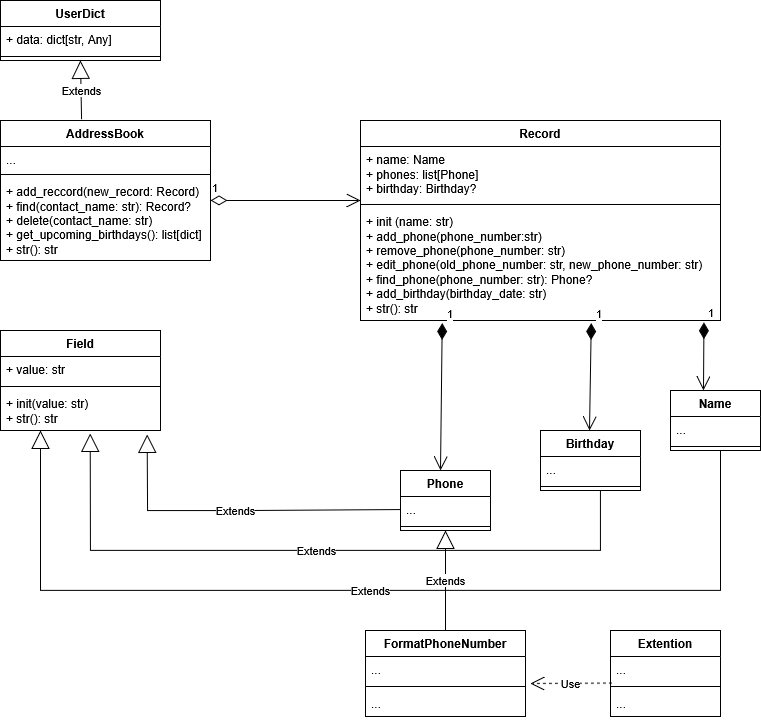

The diagram above was exported from draw.io. Its source (the exported page's mxGraphModel, read from the mxfile embedded in the PNG):
<mxGraphModel dx="991" dy="535" grid="1" gridSize="10" guides="1" tooltips="1" connect="1" arrows="1" fold="1" page="1" pageScale="1" pageWidth="827" pageHeight="1169" math="0" shadow="0">
  <root>
    <mxCell id="0" />
    <mxCell id="1" parent="0" />
    <mxCell id="tzfC7JmGwYiQNKKPOEtR-6" parent="1" style="swimlane;fontStyle=1;align=center;verticalAlign=top;childLayout=stackLayout;horizontal=1;startSize=26;horizontalStack=0;resizeParent=1;resizeParentMax=0;resizeLast=0;collapsible=1;marginBottom=0;whiteSpace=wrap;html=1;" value="Field" vertex="1">
      <mxGeometry height="100" width="160" x="40" y="340" as="geometry" />
    </mxCell>
    <mxCell id="tzfC7JmGwYiQNKKPOEtR-7" parent="tzfC7JmGwYiQNKKPOEtR-6" style="text;strokeColor=none;fillColor=none;align=left;verticalAlign=top;spacingLeft=4;spacingRight=4;overflow=hidden;rotatable=0;points=[[0,0.5],[1,0.5]];portConstraint=eastwest;whiteSpace=wrap;html=1;" value="+ value: str" vertex="1">
      <mxGeometry height="26" width="160" y="26" as="geometry" />
    </mxCell>
    <mxCell id="tzfC7JmGwYiQNKKPOEtR-8" parent="tzfC7JmGwYiQNKKPOEtR-6" style="line;strokeWidth=1;fillColor=none;align=left;verticalAlign=middle;spacingTop=-1;spacingLeft=3;spacingRight=3;rotatable=0;labelPosition=right;points=[];portConstraint=eastwest;strokeColor=inherit;" value="" vertex="1">
      <mxGeometry height="8" width="160" y="52" as="geometry" />
    </mxCell>
    <mxCell id="tzfC7JmGwYiQNKKPOEtR-9" parent="tzfC7JmGwYiQNKKPOEtR-6" style="text;strokeColor=none;fillColor=none;align=left;verticalAlign=top;spacingLeft=4;spacingRight=4;overflow=hidden;rotatable=0;points=[[0,0.5],[1,0.5]];portConstraint=eastwest;whiteSpace=wrap;html=1;" value="&lt;div&gt;+ init(value: str)&lt;/div&gt;&lt;div&gt;+ str(): str&lt;/div&gt;" vertex="1">
      <mxGeometry height="40" width="160" y="60" as="geometry" />
    </mxCell>
    <mxCell id="tzfC7JmGwYiQNKKPOEtR-10" parent="1" style="swimlane;fontStyle=1;align=center;verticalAlign=top;childLayout=stackLayout;horizontal=1;startSize=26;horizontalStack=0;resizeParent=1;resizeParentMax=0;resizeLast=0;collapsible=1;marginBottom=0;whiteSpace=wrap;html=1;" value="Name" vertex="1">
      <mxGeometry height="60" width="90" x="710" y="400" as="geometry" />
    </mxCell>
    <mxCell id="tzfC7JmGwYiQNKKPOEtR-11" parent="tzfC7JmGwYiQNKKPOEtR-10" style="text;strokeColor=none;fillColor=none;align=left;verticalAlign=top;spacingLeft=4;spacingRight=4;overflow=hidden;rotatable=0;points=[[0,0.5],[1,0.5]];portConstraint=eastwest;whiteSpace=wrap;html=1;" value="..." vertex="1">
      <mxGeometry height="26" width="90" y="26" as="geometry" />
    </mxCell>
    <mxCell id="tzfC7JmGwYiQNKKPOEtR-12" parent="tzfC7JmGwYiQNKKPOEtR-10" style="line;strokeWidth=1;fillColor=none;align=left;verticalAlign=middle;spacingTop=-1;spacingLeft=3;spacingRight=3;rotatable=0;labelPosition=right;points=[];portConstraint=eastwest;strokeColor=inherit;" value="" vertex="1">
      <mxGeometry height="8" width="90" y="52" as="geometry" />
    </mxCell>
    <mxCell id="tzfC7JmGwYiQNKKPOEtR-29" parent="1" style="swimlane;fontStyle=1;align=center;verticalAlign=top;childLayout=stackLayout;horizontal=1;startSize=26;horizontalStack=0;resizeParent=1;resizeParentMax=0;resizeLast=0;collapsible=1;marginBottom=0;whiteSpace=wrap;html=1;" value="Phone" vertex="1">
      <mxGeometry height="60" width="90" x="440" y="480" as="geometry" />
    </mxCell>
    <mxCell id="tzfC7JmGwYiQNKKPOEtR-30" parent="tzfC7JmGwYiQNKKPOEtR-29" style="text;strokeColor=none;fillColor=none;align=left;verticalAlign=top;spacingLeft=4;spacingRight=4;overflow=hidden;rotatable=0;points=[[0,0.5],[1,0.5]];portConstraint=eastwest;whiteSpace=wrap;html=1;" value="..." vertex="1">
      <mxGeometry height="26" width="90" y="26" as="geometry" />
    </mxCell>
    <mxCell id="tzfC7JmGwYiQNKKPOEtR-31" parent="tzfC7JmGwYiQNKKPOEtR-29" style="line;strokeWidth=1;fillColor=none;align=left;verticalAlign=middle;spacingTop=-1;spacingLeft=3;spacingRight=3;rotatable=0;labelPosition=right;points=[];portConstraint=eastwest;strokeColor=inherit;" value="" vertex="1">
      <mxGeometry height="8" width="90" y="52" as="geometry" />
    </mxCell>
    <mxCell id="tzfC7JmGwYiQNKKPOEtR-34" parent="1" style="swimlane;fontStyle=1;align=center;verticalAlign=top;childLayout=stackLayout;horizontal=1;startSize=26;horizontalStack=0;resizeParent=1;resizeParentMax=0;resizeLast=0;collapsible=1;marginBottom=0;whiteSpace=wrap;html=1;" value="Birthday" vertex="1">
      <mxGeometry height="60" width="100" x="580" y="440" as="geometry" />
    </mxCell>
    <mxCell id="tzfC7JmGwYiQNKKPOEtR-35" parent="tzfC7JmGwYiQNKKPOEtR-34" style="text;strokeColor=none;fillColor=none;align=left;verticalAlign=top;spacingLeft=4;spacingRight=4;overflow=hidden;rotatable=0;points=[[0,0.5],[1,0.5]];portConstraint=eastwest;whiteSpace=wrap;html=1;" value="..." vertex="1">
      <mxGeometry height="26" width="100" y="26" as="geometry" />
    </mxCell>
    <mxCell id="tzfC7JmGwYiQNKKPOEtR-36" parent="tzfC7JmGwYiQNKKPOEtR-34" style="line;strokeWidth=1;fillColor=none;align=left;verticalAlign=middle;spacingTop=-1;spacingLeft=3;spacingRight=3;rotatable=0;labelPosition=right;points=[];portConstraint=eastwest;strokeColor=inherit;" value="" vertex="1">
      <mxGeometry height="8" width="100" y="52" as="geometry" />
    </mxCell>
    <mxCell id="tzfC7JmGwYiQNKKPOEtR-38" parent="1" style="swimlane;fontStyle=1;align=center;verticalAlign=top;childLayout=stackLayout;horizontal=1;startSize=26;horizontalStack=0;resizeParent=1;resizeParentMax=0;resizeLast=0;collapsible=1;marginBottom=0;whiteSpace=wrap;html=1;" value="Record" vertex="1">
      <mxGeometry height="200" width="360" x="400" y="130" as="geometry" />
    </mxCell>
    <mxCell id="tzfC7JmGwYiQNKKPOEtR-39" parent="tzfC7JmGwYiQNKKPOEtR-38" style="text;strokeColor=none;fillColor=none;align=left;verticalAlign=top;spacingLeft=4;spacingRight=4;overflow=hidden;rotatable=0;points=[[0,0.5],[1,0.5]];portConstraint=eastwest;whiteSpace=wrap;html=1;" value="&lt;div&gt;+ name: Name&lt;/div&gt;&lt;div&gt;+ phones: list[Phone]&lt;/div&gt;&lt;div&gt;+ birthday: Birthday?&amp;nbsp;&lt;/div&gt;" vertex="1">
      <mxGeometry height="54" width="360" y="26" as="geometry" />
    </mxCell>
    <mxCell id="tzfC7JmGwYiQNKKPOEtR-40" parent="tzfC7JmGwYiQNKKPOEtR-38" style="line;strokeWidth=1;fillColor=none;align=left;verticalAlign=middle;spacingTop=-1;spacingLeft=3;spacingRight=3;rotatable=0;labelPosition=right;points=[];portConstraint=eastwest;strokeColor=inherit;" value="" vertex="1">
      <mxGeometry height="8" width="360" y="80" as="geometry" />
    </mxCell>
    <mxCell id="tzfC7JmGwYiQNKKPOEtR-41" parent="tzfC7JmGwYiQNKKPOEtR-38" style="text;strokeColor=none;fillColor=none;align=left;verticalAlign=top;spacingLeft=4;spacingRight=4;overflow=hidden;rotatable=0;points=[[0,0.5],[1,0.5]];portConstraint=eastwest;whiteSpace=wrap;html=1;" value="&lt;div&gt;+ init (name: str)&lt;/div&gt;&lt;div&gt;+ add_phone(phone_number:str)&lt;/div&gt;&lt;div&gt;+ remove_phone(phone_number: str)&lt;/div&gt;&lt;div&gt;+ edit_phone(old_phone_number: str, new_phone_number: str)&lt;/div&gt;&lt;div&gt;+ find_phone(phone_number: str): Phone?&lt;/div&gt;&lt;div&gt;+ add_birthday(birthday_date: str)&lt;/div&gt;&lt;div&gt;+ str(): str&lt;/div&gt;&lt;div&gt;&lt;br&gt;&lt;/div&gt;" vertex="1">
      <mxGeometry height="112" width="360" y="88" as="geometry" />
    </mxCell>
    <mxCell id="9LFe6Su6IMF0aP51u5Ru-1" parent="1" style="swimlane;fontStyle=1;align=center;verticalAlign=top;childLayout=stackLayout;horizontal=1;startSize=26;horizontalStack=0;resizeParent=1;resizeParentMax=0;resizeLast=0;collapsible=1;marginBottom=0;whiteSpace=wrap;html=1;" value="UserDict" vertex="1">
      <mxGeometry height="60" width="160" x="40" y="10" as="geometry" />
    </mxCell>
    <mxCell id="9LFe6Su6IMF0aP51u5Ru-2" parent="9LFe6Su6IMF0aP51u5Ru-1" style="text;strokeColor=none;fillColor=none;align=left;verticalAlign=top;spacingLeft=4;spacingRight=4;overflow=hidden;rotatable=0;points=[[0,0.5],[1,0.5]];portConstraint=eastwest;whiteSpace=wrap;html=1;" value="+ data: dict[str, Any]" vertex="1">
      <mxGeometry height="26" width="160" y="26" as="geometry" />
    </mxCell>
    <mxCell id="9LFe6Su6IMF0aP51u5Ru-3" parent="9LFe6Su6IMF0aP51u5Ru-1" style="line;strokeWidth=1;fillColor=none;align=left;verticalAlign=middle;spacingTop=-1;spacingLeft=3;spacingRight=3;rotatable=0;labelPosition=right;points=[];portConstraint=eastwest;strokeColor=inherit;" value="" vertex="1">
      <mxGeometry height="8" width="160" y="52" as="geometry" />
    </mxCell>
    <mxCell id="9LFe6Su6IMF0aP51u5Ru-5" parent="1" style="swimlane;fontStyle=1;align=center;verticalAlign=top;childLayout=stackLayout;horizontal=1;startSize=26;horizontalStack=0;resizeParent=1;resizeParentMax=0;resizeLast=0;collapsible=1;marginBottom=0;whiteSpace=wrap;html=1;" value="AddressBook" vertex="1">
      <mxGeometry height="140" width="210" x="40" y="130" as="geometry" />
    </mxCell>
    <mxCell id="9LFe6Su6IMF0aP51u5Ru-6" parent="9LFe6Su6IMF0aP51u5Ru-5" style="text;strokeColor=none;fillColor=none;align=left;verticalAlign=top;spacingLeft=4;spacingRight=4;overflow=hidden;rotatable=0;points=[[0,0.5],[1,0.5]];portConstraint=eastwest;whiteSpace=wrap;html=1;" value="..." vertex="1">
      <mxGeometry height="24" width="210" y="26" as="geometry" />
    </mxCell>
    <mxCell id="9LFe6Su6IMF0aP51u5Ru-7" parent="9LFe6Su6IMF0aP51u5Ru-5" style="line;strokeWidth=1;fillColor=none;align=left;verticalAlign=middle;spacingTop=-1;spacingLeft=3;spacingRight=3;rotatable=0;labelPosition=right;points=[];portConstraint=eastwest;strokeColor=inherit;" value="" vertex="1">
      <mxGeometry height="8" width="210" y="50" as="geometry" />
    </mxCell>
    <mxCell id="9LFe6Su6IMF0aP51u5Ru-8" parent="9LFe6Su6IMF0aP51u5Ru-5" style="text;strokeColor=none;fillColor=none;align=left;verticalAlign=top;spacingLeft=4;spacingRight=4;overflow=hidden;rotatable=0;points=[[0,0.5],[1,0.5]];portConstraint=eastwest;whiteSpace=wrap;html=1;" value="&lt;div&gt;+ add_reccord(new_record: Record)&lt;/div&gt;&lt;div&gt;+ find(contact_name: str): Record?&lt;/div&gt;&lt;div&gt;+ delete(contact_name: str)&lt;/div&gt;&lt;div&gt;+ get_upcoming_birthdays(): list[dict]&lt;/div&gt;&lt;div&gt;+ str(): str&lt;/div&gt;" vertex="1">
      <mxGeometry height="82" width="210" y="58" as="geometry" />
    </mxCell>
    <mxCell id="9LFe6Su6IMF0aP51u5Ru-9" edge="1" parent="1" source="9LFe6Su6IMF0aP51u5Ru-5" style="endArrow=block;endSize=16;endFill=0;html=1;rounded=0;entryX=0.5;entryY=1;entryDx=0;entryDy=0;exitX=0.386;exitY=-0.009;exitDx=0;exitDy=0;exitPerimeter=0;" target="9LFe6Su6IMF0aP51u5Ru-1" value="Extends">
      <mxGeometry relative="1" width="160" as="geometry">
        <mxPoint x="400" y="120" as="sourcePoint" />
        <mxPoint x="560" y="120" as="targetPoint" />
      </mxGeometry>
    </mxCell>
    <mxCell id="9LFe6Su6IMF0aP51u5Ru-10" edge="1" parent="1" style="endArrow=open;html=1;endSize=12;startArrow=diamondThin;startSize=14;startFill=0;edgeStyle=orthogonalEdgeStyle;align=left;verticalAlign=bottom;rounded=0;" value="1">
      <mxGeometry relative="1" x="-1" y="3" as="geometry">
        <mxPoint x="250" y="210" as="sourcePoint" />
        <mxPoint x="400" y="210" as="targetPoint" />
      </mxGeometry>
    </mxCell>
    <mxCell id="9LFe6Su6IMF0aP51u5Ru-11" edge="1" parent="1" source="tzfC7JmGwYiQNKKPOEtR-30" style="endArrow=block;endSize=16;endFill=0;html=1;rounded=0;exitX=0;exitY=0.5;exitDx=0;exitDy=0;entryX=0.916;entryY=1.095;entryDx=0;entryDy=0;entryPerimeter=0;" target="tzfC7JmGwYiQNKKPOEtR-9" value="Extends">
      <mxGeometry relative="1" width="160" as="geometry">
        <Array as="points">
          <mxPoint x="280" y="520" />
          <mxPoint x="187" y="520" />
        </Array>
        <mxPoint x="84.5" y="514" as="sourcePoint" />
        <mxPoint x="84.5" y="440" as="targetPoint" />
      </mxGeometry>
    </mxCell>
    <mxCell id="9LFe6Su6IMF0aP51u5Ru-12" edge="1" parent="1" style="endArrow=block;endSize=16;endFill=0;html=1;rounded=0;entryX=0.561;entryY=1.075;entryDx=0;entryDy=0;entryPerimeter=0;" target="tzfC7JmGwYiQNKKPOEtR-9" value="Extends">
      <mxGeometry relative="1" width="160" as="geometry">
        <Array as="points">
          <mxPoint x="640" y="560" />
          <mxPoint x="360" y="560" />
          <mxPoint x="280" y="560" />
          <mxPoint x="184" y="560" />
          <mxPoint x="130" y="560" />
        </Array>
        <mxPoint x="640" y="500" as="sourcePoint" />
        <mxPoint x="152" y="442" as="targetPoint" />
      </mxGeometry>
    </mxCell>
    <mxCell id="9LFe6Su6IMF0aP51u5Ru-13" edge="1" parent="1" style="endArrow=block;endSize=16;endFill=0;html=1;rounded=0;entryX=0.25;entryY=1;entryDx=0;entryDy=0;" target="tzfC7JmGwYiQNKKPOEtR-6" value="Extends">
      <mxGeometry relative="1" width="160" as="geometry">
        <Array as="points">
          <mxPoint x="760" y="600" />
          <mxPoint x="80" y="600" />
        </Array>
        <mxPoint x="760" y="460" as="sourcePoint" />
        <mxPoint x="322" y="360" as="targetPoint" />
      </mxGeometry>
    </mxCell>
    <mxCell id="9LFe6Su6IMF0aP51u5Ru-14" edge="1" parent="1" source="tzfC7JmGwYiQNKKPOEtR-41" style="endArrow=open;html=1;endSize=12;startArrow=diamondThin;startSize=14;startFill=1;align=left;verticalAlign=bottom;rounded=0;exitX=0.227;exitY=1.023;exitDx=0;exitDy=0;exitPerimeter=0;" value="1">
      <mxGeometry relative="1" x="-1" y="3" as="geometry">
        <mxPoint x="390" y="380" as="sourcePoint" />
        <mxPoint x="480" y="480" as="targetPoint" />
      </mxGeometry>
    </mxCell>
    <mxCell id="9LFe6Su6IMF0aP51u5Ru-15" edge="1" parent="1" source="tzfC7JmGwYiQNKKPOEtR-41" style="endArrow=open;html=1;endSize=12;startArrow=diamondThin;startSize=14;startFill=1;align=left;verticalAlign=bottom;rounded=0;exitX=0.641;exitY=1.023;exitDx=0;exitDy=0;exitPerimeter=0;" value="1">
      <mxGeometry relative="1" x="-1" y="3" as="geometry">
        <mxPoint x="631" y="353" as="sourcePoint" />
        <mxPoint x="629" y="440" as="targetPoint" />
      </mxGeometry>
    </mxCell>
    <mxCell id="9LFe6Su6IMF0aP51u5Ru-16" edge="1" parent="1" source="tzfC7JmGwYiQNKKPOEtR-41" style="endArrow=open;html=1;endSize=12;startArrow=diamondThin;startSize=14;startFill=1;align=left;verticalAlign=bottom;rounded=0;exitX=0.954;exitY=1.016;exitDx=0;exitDy=0;exitPerimeter=0;" value="1">
      <mxGeometry relative="1" x="-1" y="3" as="geometry">
        <mxPoint x="742" y="356.5" as="sourcePoint" />
        <mxPoint x="743" y="400" as="targetPoint" />
      </mxGeometry>
    </mxCell>
    <mxCell id="9LFe6Su6IMF0aP51u5Ru-17" parent="1" style="swimlane;fontStyle=1;align=center;verticalAlign=top;childLayout=stackLayout;horizontal=1;startSize=26;horizontalStack=0;resizeParent=1;resizeParentMax=0;resizeLast=0;collapsible=1;marginBottom=0;whiteSpace=wrap;html=1;" value="Extention" vertex="1">
      <mxGeometry height="86" width="110" x="650" y="640" as="geometry" />
    </mxCell>
    <mxCell id="9LFe6Su6IMF0aP51u5Ru-18" parent="9LFe6Su6IMF0aP51u5Ru-17" style="text;strokeColor=none;fillColor=none;align=left;verticalAlign=top;spacingLeft=4;spacingRight=4;overflow=hidden;rotatable=0;points=[[0,0.5],[1,0.5]];portConstraint=eastwest;whiteSpace=wrap;html=1;" value="..." vertex="1">
      <mxGeometry height="26" width="110" y="26" as="geometry" />
    </mxCell>
    <mxCell id="9LFe6Su6IMF0aP51u5Ru-19" parent="9LFe6Su6IMF0aP51u5Ru-17" style="line;strokeWidth=1;fillColor=none;align=left;verticalAlign=middle;spacingTop=-1;spacingLeft=3;spacingRight=3;rotatable=0;labelPosition=right;points=[];portConstraint=eastwest;strokeColor=inherit;" value="" vertex="1">
      <mxGeometry height="8" width="110" y="52" as="geometry" />
    </mxCell>
    <mxCell id="9LFe6Su6IMF0aP51u5Ru-20" parent="9LFe6Su6IMF0aP51u5Ru-17" style="text;strokeColor=none;fillColor=none;align=left;verticalAlign=top;spacingLeft=4;spacingRight=4;overflow=hidden;rotatable=0;points=[[0,0.5],[1,0.5]];portConstraint=eastwest;whiteSpace=wrap;html=1;" value="..." vertex="1">
      <mxGeometry height="26" width="110" y="60" as="geometry" />
    </mxCell>
    <mxCell id="9LFe6Su6IMF0aP51u5Ru-22" parent="1" style="swimlane;fontStyle=1;align=center;verticalAlign=top;childLayout=stackLayout;horizontal=1;startSize=26;horizontalStack=0;resizeParent=1;resizeParentMax=0;resizeLast=0;collapsible=1;marginBottom=0;whiteSpace=wrap;html=1;" value="FormatPhoneNumber" vertex="1">
      <mxGeometry height="86" width="160" x="405" y="640" as="geometry" />
    </mxCell>
    <mxCell id="9LFe6Su6IMF0aP51u5Ru-23" parent="9LFe6Su6IMF0aP51u5Ru-22" style="text;strokeColor=none;fillColor=none;align=left;verticalAlign=top;spacingLeft=4;spacingRight=4;overflow=hidden;rotatable=0;points=[[0,0.5],[1,0.5]];portConstraint=eastwest;whiteSpace=wrap;html=1;" value="..." vertex="1">
      <mxGeometry height="26" width="160" y="26" as="geometry" />
    </mxCell>
    <mxCell id="9LFe6Su6IMF0aP51u5Ru-24" parent="9LFe6Su6IMF0aP51u5Ru-22" style="line;strokeWidth=1;fillColor=none;align=left;verticalAlign=middle;spacingTop=-1;spacingLeft=3;spacingRight=3;rotatable=0;labelPosition=right;points=[];portConstraint=eastwest;strokeColor=inherit;" value="" vertex="1">
      <mxGeometry height="8" width="160" y="52" as="geometry" />
    </mxCell>
    <mxCell id="9LFe6Su6IMF0aP51u5Ru-25" parent="9LFe6Su6IMF0aP51u5Ru-22" style="text;strokeColor=none;fillColor=none;align=left;verticalAlign=top;spacingLeft=4;spacingRight=4;overflow=hidden;rotatable=0;points=[[0,0.5],[1,0.5]];portConstraint=eastwest;whiteSpace=wrap;html=1;" value="..." vertex="1">
      <mxGeometry height="26" width="160" y="60" as="geometry" />
    </mxCell>
    <mxCell id="9LFe6Su6IMF0aP51u5Ru-26" edge="1" parent="1" source="9LFe6Su6IMF0aP51u5Ru-22" style="endArrow=block;endSize=16;endFill=0;html=1;rounded=0;exitX=0.5;exitY=0;exitDx=0;exitDy=0;entryX=0.5;entryY=1;entryDx=0;entryDy=0;" target="tzfC7JmGwYiQNKKPOEtR-29" value="Extends">
      <mxGeometry relative="1" width="160" as="geometry">
        <mxPoint x="490" y="570" as="sourcePoint" />
        <mxPoint x="650" y="570" as="targetPoint" />
      </mxGeometry>
    </mxCell>
    <mxCell id="9LFe6Su6IMF0aP51u5Ru-27" edge="1" parent="1" source="9LFe6Su6IMF0aP51u5Ru-19" style="endArrow=open;endSize=12;dashed=1;html=1;rounded=0;exitX=0.013;exitY=0.075;exitDx=0;exitDy=0;exitPerimeter=0;" value="Use">
      <mxGeometry relative="1" width="160" as="geometry">
        <mxPoint x="490" y="570" as="sourcePoint" />
        <mxPoint x="570" y="693" as="targetPoint" />
      </mxGeometry>
    </mxCell>
  </root>
</mxGraphModel>